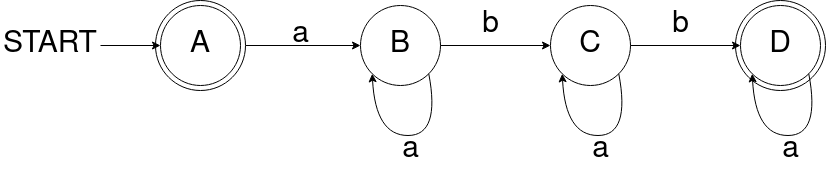

The diagram above was exported from draw.io. Its source (the exported page's mxGraphModel, read from the mxfile embedded in the PNG):
<mxGraphModel dx="2072" dy="1928" grid="1" gridSize="10" guides="1" tooltips="1" connect="1" arrows="1" fold="1" page="1" pageScale="1" pageWidth="850" pageHeight="1100" math="0" shadow="0">
  <root>
    <mxCell id="0" />
    <mxCell id="1" parent="0" />
    <mxCell id="Gc-h1he-Mrdq_BmqndLs-41" value="" style="ellipse;whiteSpace=wrap;html=1;fontSize=30;" vertex="1" parent="1">
      <mxGeometry x="745" y="305" width="90" height="90" as="geometry" />
    </mxCell>
    <mxCell id="Gc-h1he-Mrdq_BmqndLs-42" value="" style="edgeStyle=orthogonalEdgeStyle;rounded=0;orthogonalLoop=1;jettySize=auto;html=1;fontSize=30;" edge="1" parent="1" source="Gc-h1he-Mrdq_BmqndLs-6" target="Gc-h1he-Mrdq_BmqndLs-10">
      <mxGeometry relative="1" as="geometry" />
    </mxCell>
    <mxCell id="Gc-h1he-Mrdq_BmqndLs-6" value="" style="ellipse;whiteSpace=wrap;html=1;fontSize=30;" vertex="1" parent="1">
      <mxGeometry x="165" y="305" width="90" height="90" as="geometry" />
    </mxCell>
    <mxCell id="Gc-h1he-Mrdq_BmqndLs-1" value="A" style="ellipse;whiteSpace=wrap;html=1;fontSize=30;" vertex="1" parent="1">
      <mxGeometry x="170" y="310" width="80" height="80" as="geometry" />
    </mxCell>
    <mxCell id="Gc-h1he-Mrdq_BmqndLs-5" value="" style="edgeStyle=orthogonalEdgeStyle;rounded=0;orthogonalLoop=1;jettySize=auto;html=1;fontSize=30;" edge="1" parent="1" source="Gc-h1he-Mrdq_BmqndLs-2" target="Gc-h1he-Mrdq_BmqndLs-1">
      <mxGeometry relative="1" as="geometry" />
    </mxCell>
    <mxCell id="Gc-h1he-Mrdq_BmqndLs-2" value="START" style="text;html=1;strokeColor=none;fillColor=none;align=center;verticalAlign=middle;whiteSpace=wrap;rounded=0;fontSize=30;" vertex="1" parent="1">
      <mxGeometry x="10" y="335" width="100" height="30" as="geometry" />
    </mxCell>
    <mxCell id="Gc-h1he-Mrdq_BmqndLs-10" value="B" style="ellipse;whiteSpace=wrap;html=1;fontSize=30;" vertex="1" parent="1">
      <mxGeometry x="370" y="310" width="80" height="80" as="geometry" />
    </mxCell>
    <mxCell id="Gc-h1he-Mrdq_BmqndLs-17" value="" style="curved=1;endArrow=classic;html=1;rounded=0;fontSize=30;exitX=1;exitY=1;exitDx=0;exitDy=0;entryX=0;entryY=1;entryDx=0;entryDy=0;" edge="1" parent="1" source="Gc-h1he-Mrdq_BmqndLs-10" target="Gc-h1he-Mrdq_BmqndLs-10">
      <mxGeometry width="50" height="50" relative="1" as="geometry">
        <mxPoint x="453.28427124746213" y="501.71572875253787" as="sourcePoint" />
        <mxPoint x="385" y="510" as="targetPoint" />
        <Array as="points">
          <mxPoint x="450" y="440" />
          <mxPoint x="385" y="440" />
        </Array>
      </mxGeometry>
    </mxCell>
    <mxCell id="Gc-h1he-Mrdq_BmqndLs-18" value="a" style="text;html=1;align=center;verticalAlign=middle;resizable=0;points=[];autosize=1;strokeColor=none;fillColor=none;fontSize=30;" vertex="1" parent="1">
      <mxGeometry x="400" y="430" width="40" height="50" as="geometry" />
    </mxCell>
    <mxCell id="Gc-h1he-Mrdq_BmqndLs-19" value="" style="endArrow=classic;html=1;rounded=0;fontSize=30;exitX=1;exitY=0.5;exitDx=0;exitDy=0;" edge="1" parent="1" source="Gc-h1he-Mrdq_BmqndLs-10">
      <mxGeometry width="50" height="50" relative="1" as="geometry">
        <mxPoint x="820" y="450" as="sourcePoint" />
        <mxPoint x="560" y="350" as="targetPoint" />
      </mxGeometry>
    </mxCell>
    <mxCell id="Gc-h1he-Mrdq_BmqndLs-20" value="b" style="text;html=1;align=center;verticalAlign=middle;resizable=0;points=[];autosize=1;strokeColor=none;fillColor=none;fontSize=30;" vertex="1" parent="1">
      <mxGeometry x="480" y="305" width="40" height="50" as="geometry" />
    </mxCell>
    <mxCell id="Gc-h1he-Mrdq_BmqndLs-21" value="C" style="ellipse;whiteSpace=wrap;html=1;fontSize=30;" vertex="1" parent="1">
      <mxGeometry x="560" y="310" width="80" height="80" as="geometry" />
    </mxCell>
    <mxCell id="Gc-h1he-Mrdq_BmqndLs-24" value="" style="curved=1;endArrow=classic;html=1;rounded=0;fontSize=30;exitX=1;exitY=1;exitDx=0;exitDy=0;entryX=0;entryY=1;entryDx=0;entryDy=0;" edge="1" parent="1" source="Gc-h1he-Mrdq_BmqndLs-21" target="Gc-h1he-Mrdq_BmqndLs-21">
      <mxGeometry width="50" height="50" relative="1" as="geometry">
        <mxPoint x="643.2842712474621" y="501.71572875253787" as="sourcePoint" />
        <mxPoint x="575" y="510" as="targetPoint" />
        <Array as="points">
          <mxPoint x="640" y="440" />
          <mxPoint x="575" y="440" />
        </Array>
      </mxGeometry>
    </mxCell>
    <mxCell id="Gc-h1he-Mrdq_BmqndLs-25" value="a" style="text;html=1;align=center;verticalAlign=middle;resizable=0;points=[];autosize=1;strokeColor=none;fillColor=none;fontSize=30;" vertex="1" parent="1">
      <mxGeometry x="590" y="430" width="40" height="50" as="geometry" />
    </mxCell>
    <mxCell id="Gc-h1he-Mrdq_BmqndLs-26" value="" style="endArrow=classic;html=1;rounded=0;fontSize=30;exitX=1;exitY=0.5;exitDx=0;exitDy=0;" edge="1" parent="1" source="Gc-h1he-Mrdq_BmqndLs-21">
      <mxGeometry width="50" height="50" relative="1" as="geometry">
        <mxPoint x="1010" y="450" as="sourcePoint" />
        <mxPoint x="750" y="350" as="targetPoint" />
      </mxGeometry>
    </mxCell>
    <mxCell id="Gc-h1he-Mrdq_BmqndLs-27" value="b" style="text;html=1;align=center;verticalAlign=middle;resizable=0;points=[];autosize=1;strokeColor=none;fillColor=none;fontSize=30;" vertex="1" parent="1">
      <mxGeometry x="670" y="305" width="40" height="50" as="geometry" />
    </mxCell>
    <mxCell id="Gc-h1he-Mrdq_BmqndLs-28" value="D" style="ellipse;whiteSpace=wrap;html=1;fontSize=30;" vertex="1" parent="1">
      <mxGeometry x="750" y="310" width="80" height="80" as="geometry" />
    </mxCell>
    <mxCell id="Gc-h1he-Mrdq_BmqndLs-31" value="" style="curved=1;endArrow=classic;html=1;rounded=0;fontSize=30;exitX=1;exitY=1;exitDx=0;exitDy=0;entryX=0;entryY=1;entryDx=0;entryDy=0;" edge="1" parent="1" source="Gc-h1he-Mrdq_BmqndLs-28" target="Gc-h1he-Mrdq_BmqndLs-28">
      <mxGeometry width="50" height="50" relative="1" as="geometry">
        <mxPoint x="833.2842712474621" y="501.71572875253787" as="sourcePoint" />
        <mxPoint x="765" y="510" as="targetPoint" />
        <Array as="points">
          <mxPoint x="830" y="440" />
          <mxPoint x="765" y="440" />
        </Array>
      </mxGeometry>
    </mxCell>
    <mxCell id="Gc-h1he-Mrdq_BmqndLs-32" value="a" style="text;html=1;align=center;verticalAlign=middle;resizable=0;points=[];autosize=1;strokeColor=none;fillColor=none;fontSize=30;" vertex="1" parent="1">
      <mxGeometry x="780" y="430" width="40" height="50" as="geometry" />
    </mxCell>
    <mxCell id="Gc-h1he-Mrdq_BmqndLs-36" value="a" style="text;html=1;align=center;verticalAlign=middle;resizable=0;points=[];autosize=1;strokeColor=none;fillColor=none;fontSize=30;" vertex="1" parent="1">
      <mxGeometry x="290" y="315" width="40" height="50" as="geometry" />
    </mxCell>
  </root>
</mxGraphModel>